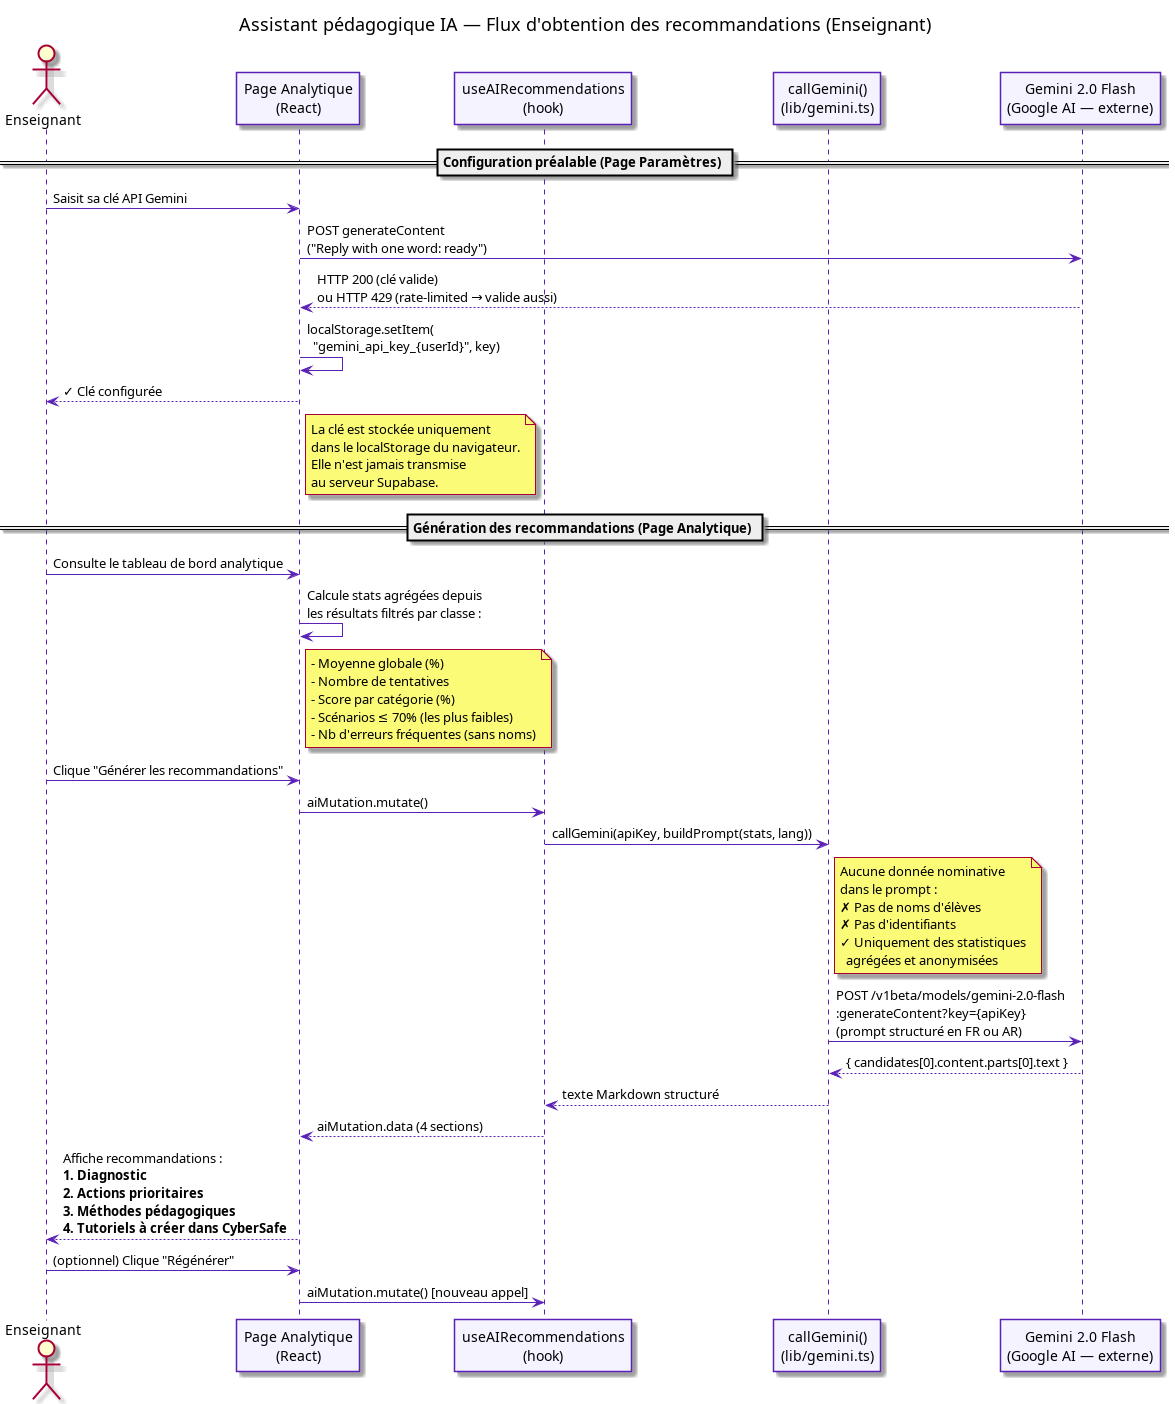

The diagram above was rendered by PlantUML. Its source (embedded in the PNG):
@startuml sequence_ai
skinparam backgroundColor #FFFFFF
skinparam defaultFontName Arial
skinparam sequenceArrowColor #5B21B6
skinparam sequenceLifeLineBackgroundColor #F5F3FF
skinparam sequenceLifeLineBorderColor #5B21B6
skinparam sequenceParticipantBackgroundColor #F5F3FF
skinparam sequenceParticipantBorderColor #5B21B6
skinparam sequenceNoteBackgroundColor #FFFDE7
skinparam sequenceNoteBorderColor #F9A825

title Assistant pédagogique IA — Flux d'obtention des recommandations (Enseignant)

actor "Enseignant" as T
participant "Page Analytique\n(React)" as App
participant "useAIRecommendations\n(hook)" as Hook
participant "callGemini()\n(lib/gemini.ts)" as GLib
participant "Gemini 2.0 Flash\n(Google AI — externe)" as API

== Configuration préalable (Page Paramètres) ==
T -> App : Saisit sa clé API Gemini
App -> API : POST generateContent\n("Reply with one word: ready")
API --> App : HTTP 200 (clé valide)\nou HTTP 429 (rate-limited → valide aussi)
App -> App : localStorage.setItem(\n  "gemini_api_key_{userId}", key)
App --> T : ✓ Clé configurée

note right of App
  La clé est stockée uniquement
  dans le localStorage du navigateur.
  Elle n'est jamais transmise
  au serveur Supabase.
end note

== Génération des recommandations (Page Analytique) ==
T -> App : Consulte le tableau de bord analytique
App -> App : Calcule stats agrégées depuis\nles résultats filtrés par classe :
note right of App
  - Moyenne globale (%)
  - Nombre de tentatives
  - Score par catégorie (%)
  - Scénarios ≤ 70% (les plus faibles)
  - Nb d'erreurs fréquentes (sans noms)
end note

T -> App : Clique "Générer les recommandations"
App -> Hook : aiMutation.mutate()
Hook -> GLib : callGemini(apiKey, buildPrompt(stats, lang))

note right of GLib
  Aucune donnée nominative
  dans le prompt :
  ✗ Pas de noms d'élèves
  ✗ Pas d'identifiants
  ✓ Uniquement des statistiques
    agrégées et anonymisées
end note

GLib -> API : POST /v1beta/models/gemini-2.0-flash\n:generateContent?key={apiKey}\n(prompt structuré en FR ou AR)
API --> GLib : { candidates[0].content.parts[0].text }

GLib --> Hook : texte Markdown structuré
Hook --> App : aiMutation.data (4 sections)
App --> T : Affiche recommandations :\n**1. Diagnostic**\n**2. Actions prioritaires**\n**3. Méthodes pédagogiques**\n**4. Tutoriels à créer dans CyberSafe**

T -> App : (optionnel) Clique "Régénérer"
App -> Hook : aiMutation.mutate() [nouveau appel]

@enduml